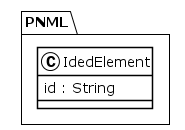

The diagram above was rendered by PlantUML. Its source (embedded in the PNG):
@startuml
!theme plain
package PNML {
class IdedElement {
	 id : String
}
}
@enduml